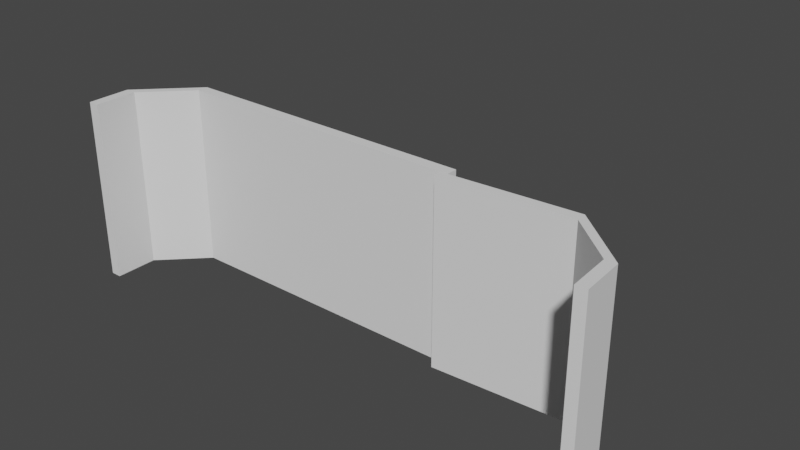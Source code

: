# Source: Corner.blend  (saved by Blender 2.81.16; exported with 4.5.12 LTS)
import bpy
from mathutils import Matrix  # noqa: F401  (used for matrix-valued properties, if any)

bpy.ops.wm.read_factory_settings(use_empty=True)
scene = bpy.context.scene
scene.name = 'Scene'

# ---- collections
col_collection = bpy.data.collections.new('Collection'); scene.collection.children.link(col_collection)
col_not_used = bpy.data.collections.new('not_used'); scene.collection.children.link(col_not_used)
col_not_used.hide_render = True
col_not_used.hide_viewport = True

# ---- images (referenced by path relative to the original .blend; pixels are not part of the script)
import os
ASSET_DIR = os.environ.get("B2B_ASSET_DIR", "")  # directory of the original .blend (textures are referenced by path, not embedded)
HERE = os.path.dirname(os.path.abspath(__file__))  # packed textures are extracted next to this script under _unpacked/

def load_image(name, relpath, width, height, colorspace="sRGB"):
    """Load a texture the original file referenced (path relative to the .blend, or extracted next to this script)."""
    p = next((c for c in (os.path.join(HERE, relpath), os.path.join(ASSET_DIR, relpath)) if relpath and os.path.exists(c)), "")
    if p:
        img = bpy.data.images.load(p, check_existing=True)
        img.name = name
    else:  # same state as the original file: an image datablock whose file is absent (Cycles renders it pink)
        img = bpy.data.images.new(name, width, height)
        img.source = "FILE"
        img.filepath = "//" + (relpath or name)
    img.colorspace_settings.name = colorspace
    return img
img_color_grid = load_image('Color_grid', '', 1024, 1024, 'sRGB')
img_untitled = load_image('Untitled', '', 1024, 1024, 'sRGB')

# ---- materials (node trees are filled in below, after node groups)
mat_bricks = bpy.data.materials.new('Bricks')
mat_uv_checker = bpy.data.materials.new('UV_Checker')
mat_uv_checker.use_transparent_shadow = False
mat_uv_checker_1 = bpy.data.materials.new('UV_Checker')
mat_material = bpy.data.materials.new('Material')
mat_material.use_transparent_shadow = False

# ---- material node trees
mat_uv_checker.use_nodes = True; mat_uv_checker.node_tree.nodes.clear()
_N = mat_uv_checker.node_tree.nodes; _L = mat_uv_checker.node_tree.links
n0 = _N.new('ShaderNodeOutputMaterial'); n0.name = 'Material Output'; n0.location = (300, 300)
n1 = _N.new('ShaderNodeBsdfPrincipled'); n1.name = 'Principled BSDF'; n1.location = (10, 300)
n1.distribution = 'GGX'
n1.subsurface_method = 'BURLEY'
n1.inputs[3].default_value = 1.45
n1.inputs[27].default_value = (0.0, 0.0, 0.0, 1.0)
n1.inputs[28].default_value = 1.0
n2 = _N.new('ShaderNodeTexImage'); n2.name = 'Image Texture'; n2.location = (-280, 280)
n2.image = img_color_grid
_L.new(n1.outputs[0], n0.inputs[0])
_L.new(n2.outputs[0], n1.inputs[0])
n0.is_active_output = True
mat_material.use_nodes = True; mat_material.node_tree.nodes.clear()
_N = mat_material.node_tree.nodes; _L = mat_material.node_tree.links
n0 = _N.new('ShaderNodeOutputMaterial'); n0.name = 'Material Output'; n0.location = (300, 300)
n1 = _N.new('ShaderNodeBsdfPrincipled'); n1.name = 'Principled BSDF'; n1.location = (10, 300)
n1.distribution = 'GGX'
n1.subsurface_method = 'BURLEY'
n1.inputs[3].default_value = 1.45
n1.inputs[27].default_value = (0.0, 0.0, 0.0, 1.0)
n1.inputs[28].default_value = 1.0
n2 = _N.new('ShaderNodeTexImage'); n2.name = 'Image Texture'; n2.location = (-280, 280)
n2.image = img_untitled
_L.new(n1.outputs[0], n0.inputs[0])
_L.new(n2.outputs[0], n1.inputs[0])
n0.is_active_output = True

# ---- world
world_world = bpy.data.worlds.new('World'); scene.world = world_world
world_world.use_nodes = True; world_world.node_tree.nodes.clear()
_N = world_world.node_tree.nodes; _L = world_world.node_tree.links
n0 = _N.new('ShaderNodeOutputWorld'); n0.name = 'World Output'; n0.location = (300, 300)
n1 = _N.new('ShaderNodeBackground'); n1.name = 'Background'; n1.location = (10, 300)
n1.inputs[0].default_value = (0.05088, 0.05088, 0.05088, 1.0)
_L.new(n1.outputs[0], n0.inputs[0])
n0.is_active_output = True
world_world.color = (0.05088, 0.05088, 0.05088)
world_world.use_sun_shadow = False
world_world.sun_shadow_jitter_overblur = 0.0

# ---- meshes
me_lod_a_rounded_corner_l = bpy.data.meshes.new('LOD_A_Rounded_Corner_L')
me_lod_a_rounded_corner_l.from_pydata([(-0.25, -1.0, 0.0), (-0.25, -1.0, 4.0), (-0.25, 0.0, 0.0), (-0.25, 0.0, 4.0), (0.0, -1.0, 0.0), (0.0, -1.0, 4.0), (0.0, 0.0, 0.0), (0.0, 0.0, 4.0), (-1.25, -2.25, 5.96e-08), (-1.25, -2.25, 4.0), (-4.25, -2.25, 5.96e-08), (-4.25, -2.25, 4.0), (-1.25, -2.0, 5.96e-08), (-1.25, -2.0, 4.0), (-4.25, -2.0, 5.96e-08), (-4.25, -2.0, 4.0), (-0.25, 0.0, -0.25), (-0.25, -1.0, -0.25), (0.0, 0.0, -0.25), (0.0, -1.0, -0.25), (-4.25, -2.25, -0.25), (-1.25, -2.25, -0.25), (-4.25, -2.0, -0.25), (-1.25, -2.0, -0.25)], [], [(0, 1, 3, 2), (2, 3, 7, 6), (6, 7, 5, 4), (9, 8, 4, 5), (4, 8, 21, 19), (7, 3, 1, 5), (8, 9, 11, 10), (10, 11, 15, 14), (14, 15, 13, 12), (13, 9, 5, 1), (14, 12, 23, 22), (15, 11, 9, 13), (8, 10, 20, 21), (12, 13, 1, 0), (16, 18, 19, 17), (20, 22, 23, 21), (21, 23, 17, 19), (2, 6, 18, 16), (0, 2, 16, 17), (6, 4, 19, 18), (12, 0, 17, 23), (10, 14, 22, 20)])
_uv = me_lod_a_rounded_corner_l.uv_layers.new(name='UVMap')
_uv.uv.foreach_set('vector', [0.1215, 5.379e-06, 0.1215, 0.4861, -1.335e-06, 0.4861, -1.335e-06, 5.414e-06, 0.03038, 5.271e-06, 0.03038, 0.4861, -1.261e-06, 0.4861, -1.261e-06, 5.271e-06, 0.7009, 4.868e-06, 0.7009, 0.4861, 0.5794, 0.4861, 0.5794, 4.868e-06, 0.3646, 0.4861, 0.3646, 5.044e-06, 0.5794, 4.868e-06, 0.5794, 0.4861, 0.5794, 4.868e-06, 0.3646, 5.044e-06, 0.3646, -0.03038, 0.5794, -0.03038, 0.5165, 0.2733, 0.4862, 0.2733, 0.4861, 0.1518, 0.5165, 0.1518, 0.3646, 5.044e-06, 0.3646, 0.4861, -1.541e-06, 0.4861, -1.401e-06, 5.481e-06, 0.06118, 5.131e-06, 0.06118, 0.4861, 0.0308, 0.4861, 0.0308, 5.201e-06, 0.6579, 5.414e-06, 0.6579, 0.4861, 0.2934, 0.4861, 0.2934, 5.379e-06, 0.3646, 0.03029, 0.3646, -8.693e-05, 0.5165, 0.1518, 0.4861, 0.1518, 0.6579, 5.414e-06, 0.2934, 5.379e-06, 0.2934, -0.03037, 0.6579, -0.03038, 6.164e-06, 0.03039, -1.401e-06, 5.464e-06, 0.3646, -8.693e-05, 0.3646, 0.03029, 0.3646, 5.044e-06, -1.401e-06, 5.481e-06, -1.401e-06, -0.03037, 0.3646, -0.03038, 0.2934, 5.379e-06, 0.2934, 0.4861, 0.1215, 0.4861, 0.1215, 5.379e-06, -0.1217, 0.2734, -0.152, 0.2734, -0.152, 0.1518, -0.1216, 0.1518, 0.3646, 0.0001891, 0.3645, 0.03057, -1.653e-05, 0.03039, -1.261e-06, 5.271e-06, -1.261e-06, 5.271e-06, -1.653e-05, 0.03039, -0.1216, 0.1518, -0.152, 0.1518, 0.03038, 5.271e-06, -1.261e-06, 5.271e-06, -1.401e-06, -0.03037, 0.03038, -0.03037, 0.1215, 5.379e-06, -1.335e-06, 5.414e-06, -1.335e-06, -0.03037, 0.1215, -0.03037, 0.7009, 4.868e-06, 0.5794, 4.868e-06, 0.5794, -0.03038, 0.7009, -0.03038, 0.2934, 5.379e-06, 0.1215, 5.379e-06, 0.1215, -0.03037, 0.2934, -0.03037, 0.06118, 5.131e-06, 0.0308, 5.201e-06, 0.0308, -0.03037, 0.06118, -0.03037])
me_lod_a_rounded_corner_l.materials.append(mat_bricks)
me_lod_a_rounded_corner_l.materials.append(mat_uv_checker)
me_lod_a_rounded_corner_l.use_remesh_fix_poles = True
me_lod_a_rounded_corner_l.use_remesh_preserve_attributes = False
me_lod_a_rounded_corner_l.use_mirror_vertex_groups = False
me_lod_a_rounded_corner_l.update()
me_lod_a_rounded_corner_r = bpy.data.meshes.new('LOD_A_Rounded_Corner_R')
me_lod_a_rounded_corner_r.from_pydata([(0.25, -1.0, 0.0), (0.25, -1.0, 4.0), (0.25, 0.0, 0.0), (0.25, 0.0, 4.0), (0.0, -1.0, 0.0), (0.0, -1.0, 4.0), (0.0, 0.0, 0.0), (0.0, 0.0, 4.0), (1.25, -2.25, 5.96e-08), (1.25, -2.25, 4.0), (4.25, -2.25, 5.96e-08), (4.25, -2.25, 4.0), (1.25, -2.0, 5.96e-08), (1.25, -2.0, 4.0), (4.25, -2.0, 5.96e-08), (4.25, -2.0, 4.0), (0.25, 0.0, -0.25), (0.25, -1.0, -0.25), (0.0, 0.0, -0.25), (0.0, -1.0, -0.25), (4.25, -2.25, -0.25), (1.25, -2.25, -0.25), (4.25, -2.0, -0.25), (1.25, -2.0, -0.25)], [], [(0, 2, 3, 1), (2, 6, 7, 3), (6, 4, 5, 7), (9, 5, 4, 8), (4, 19, 21, 8), (7, 5, 1, 3), (8, 10, 11, 9), (10, 14, 15, 11), (14, 12, 13, 15), (13, 1, 5, 9), (14, 22, 23, 12), (15, 13, 9, 11), (8, 21, 20, 10), (12, 0, 1, 13), (16, 17, 19, 18), (20, 21, 23, 22), (21, 19, 17, 23), (2, 16, 18, 6), (0, 17, 16, 2), (6, 18, 19, 4), (12, 23, 17, 0), (10, 20, 22, 14)])
_uv = me_lod_a_rounded_corner_r.uv_layers.new(name='UVMap')
_uv.uv.foreach_set('vector', [0.5324, 4.241e-06, 0.653, 4.241e-06, 0.653, 0.4824, 0.5324, 0.4824, 1.947e-06, 4.867e-06, 0.03015, 4.867e-06, 0.03015, 0.4824, 1.947e-06, 0.4824, 1.817e-06, 4.942e-06, 0.1206, 4.977e-06, 0.1206, 0.4824, 1.817e-06, 0.4824, 0.3338, 0.4824, 0.1206, 0.4824, 0.1206, 4.977e-06, 0.3338, 5.081e-06, 0.1206, 4.977e-06, 0.1206, -0.03015, 0.3338, -0.03015, 0.3338, 5.081e-06, -0.1511, 0.2712, -0.1509, 0.1506, -0.1208, 0.1506, -0.1209, 0.2712, 0.3338, 5.081e-06, 0.6957, 5.394e-06, 0.6957, 0.4824, 0.3338, 0.4824, 0.03057, 4.867e-06, 0.06072, 4.867e-06, 0.06072, 0.4824, 0.03057, 0.4824, 1.947e-06, 4.936e-06, 0.3618, 4.519e-06, 0.3618, 0.4824, 1.947e-06, 0.4824, -3.073e-05, 0.03016, -0.1208, 0.1506, -0.1509, 0.1506, 1.808e-06, 4.936e-06, 1.947e-06, 4.936e-06, 1.947e-06, -0.03015, 0.3618, -0.03015, 0.3618, 4.519e-06, 0.3618, 0.03055, -3.073e-05, 0.03016, 1.808e-06, 4.936e-06, 0.3618, 0.0003939, 0.3338, 5.081e-06, 0.3338, -0.03015, 0.6957, -0.03015, 0.6957, 5.394e-06, 0.3618, 4.519e-06, 0.5324, 4.241e-06, 0.5324, 0.4824, 0.3618, 0.4824, 0.4828, 0.2708, 0.4826, 0.1502, 0.5128, 0.1502, 0.5129, 0.2708, 1.808e-06, 4.936e-06, 0.3618, -0.0004176, 0.3619, 0.02973, 3.699e-05, 0.03016, 0.3618, -0.0004176, 0.5128, 0.1502, 0.4826, 0.1502, 0.3619, 0.02973, 1.947e-06, 4.867e-06, 1.947e-06, -0.03015, 0.03015, -0.03015, 0.03015, 4.867e-06, 0.5324, 4.241e-06, 0.5324, -0.03015, 0.653, -0.03015, 0.653, 4.241e-06, 1.817e-06, 4.942e-06, 1.956e-06, -0.03015, 0.1206, -0.03015, 0.1206, 4.977e-06, 0.3618, 4.519e-06, 0.3618, -0.03015, 0.5324, -0.03015, 0.5324, 4.241e-06, 0.03057, 4.867e-06, 0.03057, -0.03015, 0.06072, -0.03015, 0.06072, 4.867e-06])
me_lod_a_rounded_corner_r.materials.append(mat_bricks)
me_lod_a_rounded_corner_r.materials.append(mat_uv_checker)
me_lod_a_rounded_corner_r.use_remesh_fix_poles = True
me_lod_a_rounded_corner_r.use_remesh_preserve_attributes = False
me_lod_a_rounded_corner_r.use_mirror_vertex_groups = False
me_lod_a_rounded_corner_r.update()
me_lod_a_wall = bpy.data.meshes.new('LOD_A_Wall')
me_lod_a_wall.from_pydata([(4.0, 5.881e-07, 4.0), (2.084e-14, -2.384e-07, 4.0), (-2.186e-08, 0.25, 4.0), (4.0, 5.881e-07, -0.25), (4.0, 0.25, -0.25), (4.0, 0.25, 4.0), (2.084e-14, -2.384e-07, -0.25), (-2.186e-08, 0.25, -0.25), (4.0, 5.881e-07, 0.0), (4.0, 0.25, 0.0), (-2.186e-08, 0.25, 0.0), (2.084e-14, -2.384e-07, 0.0)], [], [(0, 5, 2, 1), (9, 4, 7, 10), (10, 7, 6, 11), (9, 8, 3, 4), (3, 6, 7, 4), (11, 6, 3, 8), (1, 11, 8, 0), (5, 0, 8, 9), (2, 10, 11, 1), (5, 9, 10, 2)])
_uv = me_lod_a_wall.uv_layers.new(name='UVMap')
_uv.uv.foreach_set('vector', [0.4844, 0.4844, 0.4844, 0.5147, 2.709e-05, 0.5147, 2.709e-05, 0.4844, 2.703e-05, 2.948e-05, 2.703e-05, -0.03025, 0.4844, -0.03025, 0.4844, 2.948e-05, 0.4844, 2.96e-05, 0.4844, -0.03025, 0.5147, -0.03025, 0.5147, 2.96e-05, 0.5147, 2.954e-05, 0.4844, 2.948e-05, 0.4844, -0.03025, 0.5147, -0.03025, 0.4844, 0.5147, 2.709e-05, 0.5147, 2.709e-05, 0.4844, 0.4844, 0.4844, 2.702e-05, 2.948e-05, 2.702e-05, -0.03025, 0.4844, -0.03025, 0.4844, 2.95e-05, 2.698e-05, 0.4844, 2.702e-05, 2.948e-05, 0.4844, 2.95e-05, 0.4844, 0.4844, 0.5147, 0.4844, 0.4844, 0.4844, 0.4844, 2.948e-05, 0.5147, 2.954e-05, 0.4844, 0.4844, 0.4844, 2.96e-05, 0.5147, 2.96e-05, 0.5147, 0.4844, 2.709e-05, 0.4844, 2.703e-05, 2.948e-05, 0.4844, 2.948e-05, 0.4844, 0.4844])
me_lod_a_wall.materials.append(mat_bricks)
me_lod_a_wall.materials.append(mat_uv_checker)
me_lod_a_wall.use_remesh_preserve_volume = False
me_lod_a_wall.use_remesh_preserve_attributes = False
me_lod_a_wall.use_mirror_vertex_groups = False
me_lod_a_wall.update()
me_lod_a_corner_inside = bpy.data.meshes.new('LOD_A_Corner_inside')
me_lod_a_corner_inside.from_pydata([(2.0, -2.0, 4.25), (1.75, -2.0, 4.25), (9.537e-07, 4.169e-14, 4.25), (9.646e-07, -0.25, 4.25), (2.0, 1.995e-06, 4.25), (2.0, -0.25, 4.25), (1.75, -0.25, 4.25), (1.75, 1.984e-06, 4.25), (2.0, -2.0, 0.0), (1.75, -2.0, 0.0), (9.646e-07, -0.25, 0.0), (9.537e-07, 4.169e-14, 0.0), (2.0, 1.995e-06, 0.0), (1.75, 1.984e-06, 0.0), (2.0, -0.25, 0.0), (1.75, -0.25, 0.0), (1.75, -2.0, 0.25), (2.0, -2.0, 0.25), (9.646e-07, -0.25, 0.25), (2.0, -0.25, 0.25), (9.537e-07, 4.169e-14, 0.25), (1.75, -0.25, 0.25), (1.75, 1.984e-06, 0.25), (2.0, 1.995e-06, 0.25)], [], [(5, 4, 7, 6), (8, 9, 15, 14), (10, 11, 13, 15), (14, 15, 13, 12), (19, 17, 8, 14), (18, 10, 15, 21), (17, 16, 9, 8), (22, 13, 11, 20), (16, 21, 15, 9), (20, 11, 10, 18), (23, 12, 13, 22), (19, 14, 12, 23), (2, 3, 6, 7), (0, 5, 6, 1), (5, 19, 23, 4), (4, 23, 22, 7), (2, 20, 18, 3), (1, 6, 21, 16), (7, 22, 20, 2), (0, 1, 16, 17), (3, 18, 21, 6), (5, 0, 17, 19)])
_uv = me_lod_a_corner_inside.uv_layers.new(name='UVMap')
_uv.uv.foreach_set('vector', [7.649e-06, 5.737e-06, 2.202e-06, -0.03034, 0.03034, -0.03034, 0.03034, 5.737e-06, 0.2427, -0.03033, 0.2427, 5.882e-06, 0.03034, 5.824e-06, 0.03034, -0.03033, 0.03034, 0.2124, 2.318e-06, 0.2124, 2.202e-06, 5.592e-06, 0.03034, 5.824e-06, 0.03034, -0.03033, 0.03034, 5.824e-06, 2.202e-06, 5.592e-06, 2.202e-06, -0.03034, 0.2124, 5.73e-06, 2.216e-06, 5.614e-06, 2.216e-06, -0.03034, 0.2124, -0.03034, 2.213e-06, 5.614e-06, 2.213e-06, -0.03034, 0.2124, -0.03034, 0.2124, 5.614e-06, 0.0611, 6.048e-06, 0.03076, 6.048e-06, 0.03076, -0.03034, 0.0611, -0.03034, 0.2731, 5.65e-06, 0.2731, -0.03034, 0.4855, -0.03034, 0.4855, 5.708e-06, 0.4248, 5.681e-06, 0.2124, 5.67e-06, 0.2124, -0.03034, 0.4248, -0.03034, 2.209e-06, 5.643e-06, 2.209e-06, -0.03034, 0.03034, -0.03034, 0.03034, 5.643e-06, 0.2427, 5.65e-06, 0.2427, -0.03034, 0.2731, -0.03034, 0.2731, 5.65e-06, 0.2124, 5.73e-06, 0.2124, -0.03034, 0.2427, -0.03034, 0.2427, 5.614e-06, 0.2427, -0.03034, 0.2427, 5.215e-07, 0.03034, 5.737e-06, 0.03034, -0.03034, 7.533e-06, 0.2124, 7.649e-06, 5.737e-06, 0.03034, 5.737e-06, 0.03034, 0.2124, 0.2124, 0.4855, 0.2124, 5.73e-06, 0.2427, 5.614e-06, 0.2427, 0.4855, 0.2427, 0.4855, 0.2427, 5.65e-06, 0.2731, 5.65e-06, 0.2731, 0.4855, 1.862e-06, 0.4855, 2.209e-06, 5.643e-06, 0.03034, 5.643e-06, 0.03034, 0.4855, 0.4248, 0.4855, 0.2124, 0.4855, 0.2124, 5.67e-06, 0.4248, 5.681e-06, 0.2731, 0.4855, 0.2731, 5.65e-06, 0.4855, 5.708e-06, 0.4855, 0.4855, 0.0611, 0.4855, 0.03076, 0.4855, 0.03076, 6.048e-06, 0.0611, 6.048e-06, 2.329e-06, 0.4855, 2.213e-06, 5.614e-06, 0.2124, 5.614e-06, 0.2124, 0.4855, 0.2124, 0.4855, 2.101e-06, 0.4855, 2.216e-06, 5.614e-06, 0.2124, 5.73e-06])
me_lod_a_corner_inside.materials.append(mat_bricks)
me_lod_a_corner_inside.materials.append(mat_uv_checker_1)
me_lod_a_corner_inside.use_remesh_preserve_volume = False
me_lod_a_corner_inside.use_remesh_preserve_attributes = False
me_lod_a_corner_inside.use_mirror_vertex_groups = False
me_lod_a_corner_inside.update()
me_lod_a_corner = bpy.data.meshes.new('LOD_A_Corner')
me_lod_a_corner.from_pydata([(0.0, 0.25, 4.0), (0.0, 0.25, 0.0), (0.0, 0.0, 4.0), (0.0, 0.0, 0.0), (-4.0, 0.25, 4.0), (-4.0, 0.25, 0.0), (-4.0, 0.0, 4.0), (-4.0, 0.0, 0.0), (-0.25, 0.25, 0.0), (-0.25, 0.0, 4.0), (-0.25, 0.0, 0.0), (-0.25, 0.25, 4.0), (0.0, 4.0, 4.0), (0.0, 4.0, 0.0), (-0.25, 4.0, 4.0), (-0.25, 4.0, 0.0), (-4.0, 0.25, -0.25), (-4.0, 0.0, -0.25), (-0.25, 0.25, -0.25), (-0.25, 0.0, -0.25), (0.0, 0.0, -0.25), (0.0, 0.25, -0.25), (0.0, 4.0, -0.25), (-0.25, 4.0, -0.25)], [], [(11, 4, 6, 9), (10, 9, 6, 7), (7, 6, 4, 5), (5, 8, 18, 16), (1, 0, 2, 3), (10, 7, 17, 19), (5, 4, 11, 8), (13, 1, 21, 22), (3, 2, 9, 10), (0, 11, 9, 2), (15, 14, 12, 13), (11, 0, 12, 14), (0, 1, 13, 12), (8, 11, 14, 15), (18, 21, 20, 19), (21, 18, 23, 22), (16, 18, 19, 17), (3, 10, 19, 20), (8, 15, 23, 18), (15, 13, 22, 23), (7, 5, 16, 17), (1, 3, 20, 21)])
_uv = me_lod_a_corner.uv_layers.new(name='UVMap')
_uv.uv.foreach_set('vector', [0.03027, -3.838e-06, 0.03027, 0.4548, -5.134e-05, 0.4548, -5.134e-05, -4.016e-06, 0.4548, -4.548e-06, 0.4548, 0.4851, -5.134e-05, 0.4851, -5.028e-05, -4.193e-06, 0.06123, -4.105e-06, 0.06123, 0.4851, 0.03091, 0.4851, 0.03091, -4.105e-06, 0.4548, -4.105e-06, -5.134e-05, -3.927e-06, -5.134e-05, -0.03033, 0.4548, -0.03033, 0.03027, -4.196e-06, 0.03027, 0.4851, -5.045e-05, 0.4851, -5.027e-05, -4.196e-06, 0.4548, -4.548e-06, -5.028e-05, -4.193e-06, -5.028e-05, -0.03033, 0.4548, -0.03033, 0.4548, -4.105e-06, 0.4548, 0.4851, -5.134e-05, 0.4851, -5.134e-05, -3.927e-06, 0.4851, -3.974e-06, 0.03027, -4.196e-06, 0.03027, -0.03033, 0.4851, -0.03033, 0.4851, -4.548e-06, 0.4851, 0.4851, 0.4548, 0.4851, 0.4548, -4.548e-06, 0.03027, -0.03033, 0.03027, -3.838e-06, -5.134e-05, -4.016e-06, -5.134e-05, -0.03033, 0.03027, -4.105e-06, 0.03027, 0.4851, -5.134e-05, 0.4851, -5.134e-05, -4.105e-06, 0.03027, -3.838e-06, 0.03027, -0.03033, 0.4851, -0.03033, 0.4851, -3.927e-06, 0.03027, 0.4851, 0.03027, -4.196e-06, 0.4851, -3.974e-06, 0.4851, 0.4851, 0.4548, -4.016e-06, 0.4548, 0.4851, -5.134e-05, 0.4851, -5.134e-05, -4.016e-06, 0.03027, -3.971e-06, -5.099e-05, -4.06e-06, -5.099e-05, -0.03033, 0.03027, -0.03033, -5.099e-05, -4.06e-06, 0.03027, -3.971e-06, 0.03027, 0.4548, -5.099e-05, 0.4548, 0.4851, -4.282e-06, 0.03027, -3.971e-06, 0.03027, -0.03033, 0.4851, -0.03033, 0.4851, -4.548e-06, 0.4548, -4.548e-06, 0.4548, -0.03033, 0.4851, -0.03033, 0.4548, -4.016e-06, -5.134e-05, -4.016e-06, -5.134e-05, -0.03033, 0.4548, -0.03033, 0.03027, -4.105e-06, -5.134e-05, -4.105e-06, -5.134e-05, -0.03033, 0.03027, -0.03033, 0.06123, -4.105e-06, 0.03091, -4.105e-06, 0.03091, -0.03033, 0.06123, -0.03033, 0.03027, -4.196e-06, -5.027e-05, -4.196e-06, -5.027e-05, -0.03033, 0.03027, -0.03033])
me_lod_a_corner.materials.append(mat_bricks)
me_lod_a_corner.materials.append(mat_material)
me_lod_a_corner.use_remesh_preserve_volume = False
me_lod_a_corner.use_remesh_preserve_attributes = False
me_lod_a_corner.use_mirror_vertex_groups = False
me_lod_a_corner.update()

# ---- objects
ob_lod_a_rounded_corner_l = bpy.data.objects.new('LOD_A_Rounded_Corner_L', me_lod_a_rounded_corner_l)
ob_lod_a_rounded_corner_r = bpy.data.objects.new('LOD_A_Rounded_Corner_R', me_lod_a_rounded_corner_r)
ob_material_scale_preview = bpy.data.objects.new('Material scale preview', me_lod_a_wall)
ob_lod_a_corner_inside = bpy.data.objects.new('LOD_A_Corner_inside', me_lod_a_corner_inside)
ob_lod_a_corner = bpy.data.objects.new('LOD_A_Corner', me_lod_a_corner)

# ---- transforms, parenting, visibility, modifiers, constraints
ob_lod_a_rounded_corner_l.location = (-4.25, -2.0, 0.0)
ob_lod_a_rounded_corner_l.rotation_euler = (0.0, -0.0, 3.142)
ob_lod_a_rounded_corner_l.lineart.crease_threshold = 0.0
ob_lod_a_rounded_corner_r.location = (8.25, -2.0, 0.0)
ob_lod_a_rounded_corner_r.rotation_euler = (0.0, -0.0, 1574.0)
ob_lod_a_rounded_corner_r.lineart.crease_threshold = 0.0
ob_material_scale_preview.location = (0.0, 0.0, 0.0)
ob_material_scale_preview.lineart.crease_threshold = 0.0
ob_lod_a_corner_inside.location = (-2.0, 0.0, -0.25)
ob_lod_a_corner_inside.empty_image_offset = (-0.5, -0.5)
ob_lod_a_corner_inside.hide_viewport = True
ob_lod_a_corner_inside.hide_render = True
ob_lod_a_corner_inside.lineart.crease_threshold = 0.0
ob_lod_a_corner.location = (0.0, 0.0, 0.0)
ob_lod_a_corner.lock_rotations_4d = False
ob_lod_a_corner.empty_display_type = 'ARROWS'
ob_lod_a_corner.lineart.crease_threshold = 0.0

# ---- collection membership
col_collection.objects.link(ob_lod_a_rounded_corner_l)
col_collection.objects.link(ob_lod_a_rounded_corner_r)
col_collection.objects.link(ob_material_scale_preview)
col_not_used.objects.link(ob_lod_a_corner_inside)
col_not_used.objects.link(ob_lod_a_corner)

# ---- scene / render settings (as saved in the file)
scene.frame_start = 1; scene.frame_end = 250; scene.frame_set(1)
scene.render.engine = 'BLENDER_EEVEE_NEXT'
scene.cycles.use_denoising = False
scene.cycles.samples = 128
scene.cycles.sampling_pattern = 'TABULATED_SOBOL'
scene.cycles.use_adaptive_sampling = False
scene.cycles.use_light_tree = False
scene.view_settings.view_transform = 'Filmic'
bpy.context.view_layer.update()

# ---- added for rendering (the .blend has no active camera and no usable light): camera, sun
cam_auto = bpy.data.cameras.new('AutoCamera')
cam_auto.lens = 50.0
cam_auto.sensor_width = 36.0
cam_auto.clip_end = 1000.0
ob_auto_camera = bpy.data.objects.new('AutoCamera', cam_auto)
scene.collection.objects.link(ob_auto_camera)
ob_auto_camera.location = (15.4179, -15.1014, 12.6093)
ob_auto_camera.rotation_euler = (1.09748, -7.21219e-08, 0.694738)
scene.camera = ob_auto_camera
light_auto_sun = bpy.data.lights.new('AutoSun', 'SUN')
light_auto_sun.energy = 3.0
light_auto_sun.angle = 0.0523599
ob_auto_sun = bpy.data.objects.new('AutoSun', light_auto_sun)
scene.collection.objects.link(ob_auto_sun)
ob_auto_sun.rotation_euler = (0.872665, 0.174533, 0.523599)
bpy.context.view_layer.update()
